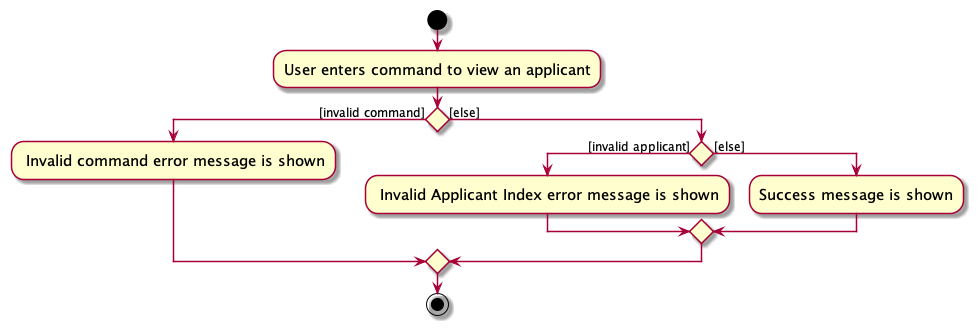

The diagram above was rendered by PlantUML. Its source (embedded in the PNG):
@startuml
skin rose
skinparam ActivityFontSize 15
skinparam ArrowFontSize 12
start
:User enters command to view an applicant;

if () then ([invalid command])
    : Invalid command error message is shown;
else ([else])
    if () then ([invalid applicant])
        : Invalid Applicant Index error message is shown;
    else ([else])
        :Success message is shown;
    endif
endif
stop
@enduml